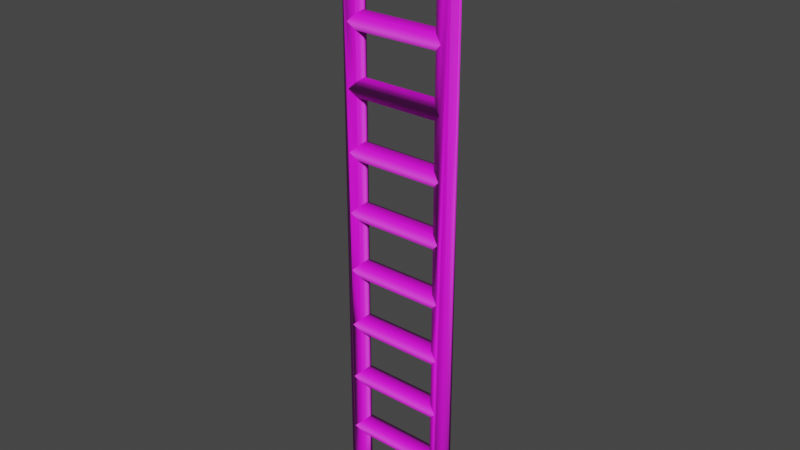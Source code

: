 # Source: Stairs.blend  (saved by Blender 2.82.7; exported with 4.5.12 LTS)
import bpy
from mathutils import Matrix  # noqa: F401  (used for matrix-valued properties, if any)

bpy.ops.wm.read_factory_settings(use_empty=True)
scene = bpy.context.scene
scene.name = 'Scene'

# ---- collections
col_collection = bpy.data.collections.new('Collection'); scene.collection.children.link(col_collection)

# ---- images (referenced by path relative to the original .blend; pixels are not part of the script)
import os
ASSET_DIR = os.environ.get("B2B_ASSET_DIR", "")  # directory of the original .blend (textures are referenced by path, not embedded)
HERE = os.path.dirname(os.path.abspath(__file__))  # packed textures are extracted next to this script under _unpacked/

def load_image(name, relpath, width, height, colorspace="sRGB"):
    """Load a texture the original file referenced (path relative to the .blend, or extracted next to this script)."""
    p = next((c for c in (os.path.join(HERE, relpath), os.path.join(ASSET_DIR, relpath)) if relpath and os.path.exists(c)), "")
    if p:
        img = bpy.data.images.load(p, check_existing=True)
        img.name = name
    else:  # same state as the original file: an image datablock whose file is absent (Cycles renders it pink)
        img = bpy.data.images.new(name, width, height)
        img.source = "FILE"
        img.filepath = "//" + (relpath or name)
    img.colorspace_settings.name = colorspace
    return img
img_wood_normal_jpg = load_image('Wood NORMAL.jpg', 'Wood NORMAL.jpg', 1024, 1024, 'sRGB')
img_wood_jpg = load_image('Wood.jpg', 'Wood.jpg', 1024, 1024, 'sRGB')

# ---- materials (node trees are filled in below, after node groups)
mat_wood = bpy.data.materials.new('Wood')
mat_wood.alpha_threshold = 0.0
mat_wood.use_transparent_shadow = False
mat_wood.line_color = (0.0, 0.0, 0.0, 1.0)

# ---- material node trees
mat_wood.use_nodes = True; mat_wood.node_tree.nodes.clear()
_N = mat_wood.node_tree.nodes; _L = mat_wood.node_tree.links
n0 = _N.new('ShaderNodeOutputMaterial'); n0.name = 'Material Output'; n0.location = (300, 300)
n1 = _N.new('ShaderNodeBsdfPrincipled'); n1.name = 'Principled BSDF'; n1.location = (10, 300)
n1.distribution = 'GGX'
n1.subsurface_method = 'BURLEY'
n1.inputs[2].default_value = 0.6136
n1.inputs[3].default_value = 1.45
n1.inputs[27].default_value = (0.0, 0.0, 0.0, 1.0)
n1.inputs[28].default_value = 1.0
n2 = _N.new('ShaderNodeTexImage'); n2.name = 'Image Texture.001'; n2.location = (-578, -111)
n2.image = img_wood_normal_jpg
n3 = _N.new('ShaderNodeNormalMap'); n3.name = 'Normal Map'; n3.location = (-232, -151)
n4 = _N.new('ShaderNodeTexImage'); n4.name = 'Image Texture'; n4.location = (-280, 280)
n4.image = img_wood_jpg
_L.new(n1.outputs[0], n0.inputs[0])
_L.new(n4.outputs[0], n1.inputs[0])
_L.new(n2.outputs[0], n3.inputs[1])
_L.new(n3.outputs[0], n1.inputs[5])
n0.is_active_output = True

# ---- world
world_world = bpy.data.worlds.new('World'); scene.world = world_world
world_world.use_nodes = True; world_world.node_tree.nodes.clear()
_N = world_world.node_tree.nodes; _L = world_world.node_tree.links
n0 = _N.new('ShaderNodeOutputWorld'); n0.name = 'World Output'; n0.location = (300, 300)
n1 = _N.new('ShaderNodeBackground'); n1.name = 'Background'; n1.location = (10, 300)
n1.inputs[0].default_value = (0.05088, 0.05088, 0.05088, 1.0)
_L.new(n1.outputs[0], n0.inputs[0])
n0.is_active_output = True
world_world.color = (0.05088, 0.05088, 0.05088)
world_world.use_sun_shadow = False
world_world.sun_shadow_jitter_overblur = 0.0

# ---- meshes
me_cylinder = bpy.data.meshes.new('Cylinder')
me_cylinder.from_pydata([(0.5, 0.1, 1.2), (0.5, -0.1, 1.2), (0.5, 0.1, 1.8), (0.5, -0.1, 1.8), (0.5, 0.1, 2.4), (0.5, -0.1, 2.4), (0.5, 0.1, 3.0), (0.5, -0.1, 3.0), (0.5, 0.1, 3.6), (0.5, -0.1, 3.6), (0.5, 0.1, 4.2), (0.5, -0.1, 4.2), (0.5, 0.1, 4.8), (0.5, -0.1, 4.8), (0.5, 0.1, 5.4), (0.5, -0.1, 5.4), (0.5, 0.1, 0.6), (0.5, -0.1, 0.6), (0.5, 0.1, 0.0), (0.5, 0.1, 6.0), (0.5707, 0.07071, 0.0), (0.5707, 0.07071, 6.0), (0.6, -4.371e-09, 0.0), (0.6, -4.371e-09, 6.0), (0.5707, -0.07071, 0.0), (0.5707, -0.07071, 6.0), (0.5, -0.1, 0.0), (0.5, -0.1, 6.0), (0.4293, -0.07071, 0.0), (0.4293, -0.07071, 6.0), (0.4, 1.192e-09, 0.0), (0.4, 1.192e-09, 6.0), (0.4293, 0.07071, 0.0), (0.4293, 0.07071, 6.0), (0.4293, -0.07071, 5.471), (0.4, 1.192e-09, 5.5), (0.4293, 0.07071, 5.471), (0.4293, 0.07071, 5.329), (0.4293, -0.07071, 5.329), (0.4, -4.371e-09, 5.3), (0.4, 1.192e-09, 4.9), (0.4293, -0.07071, 4.871), (0.4293, 0.07071, 4.871), (0.4293, -0.07071, 4.729), (0.4293, 0.07071, 4.729), (0.4, -4.371e-09, 4.7), (0.4293, 0.07071, 4.271), (0.4, 1.192e-09, 4.3), (0.4293, -0.07071, 4.271), (0.4293, 0.07071, 4.129), (0.4293, -0.07071, 4.129), (0.4, -4.371e-09, 4.1), (0.4, 1.192e-09, 3.7), (0.4293, -0.07071, 3.671), (0.4293, 0.07071, 3.671), (0.4293, 0.07071, 3.529), (0.4293, -0.07071, 3.529), (0.4, -4.371e-09, 3.5), (0.4, 1.192e-09, 3.1), (0.4293, -0.07071, 3.071), (0.4293, 0.07071, 3.071), (0.4, -4.371e-09, 2.9), (0.4293, 0.07071, 2.929), (0.4293, -0.07071, 2.929), (0.4, 1.192e-09, 2.5), (0.4293, -0.07071, 2.471), (0.4293, 0.07071, 2.471), (0.4293, -0.07071, 2.329), (0.4293, 0.07071, 2.329), (0.4, -4.371e-09, 2.3), (0.4293, -0.07071, 1.871), (0.4, 1.192e-09, 1.9), (0.4293, 0.07071, 1.871), (0.4293, -0.07071, 1.729), (0.4293, 0.07071, 1.729), (0.4, -4.371e-09, 1.7), (0.4, 1.192e-09, 1.3), (0.4293, 0.07071, 1.271), (0.4293, -0.07071, 1.271), (0.4293, -0.07071, 1.129), (0.4293, 0.07071, 1.129), (0.4, -4.371e-09, 1.1), (0.4, 1.192e-09, 0.7), (0.4293, -0.07071, 0.6707), (0.4293, 0.07071, 0.6707), (0.4293, 0.07071, 0.5293), (0.4293, -0.07071, 0.5293), (0.4, -4.371e-09, 0.5), (0.5, 0.1, 0.6), (0.5, -0.1, 0.6), (0.4293, 0.07071, 0.6707), (0.4293, 0.07071, 0.5293), (0.4, 1.192e-09, 0.7), (0.4, 1.192e-09, 0.5), (0.4293, -0.07071, 0.6707), (0.4293, -0.07071, 0.5293), (0.5, 0.1, 1.2), (0.5, -0.1, 1.2), (0.4293, 0.07071, 1.271), (0.4293, 0.07071, 1.129), (0.4, 1.192e-09, 1.3), (0.4, 1.192e-09, 1.1), (0.4293, -0.07071, 1.271), (0.4293, -0.07071, 1.129), (0.5, 0.1, 1.8), (0.5, -0.1, 1.8), (0.4293, 0.07071, 1.871), (0.4293, 0.07071, 1.729), (0.4, 1.192e-09, 1.9), (0.4, 1.192e-09, 1.7), (0.4293, -0.07071, 1.871), (0.4293, -0.07071, 1.729), (0.5, 0.1, 2.4), (0.5, -0.1, 2.4), (0.4293, 0.07071, 2.471), (0.4293, 0.07071, 2.329), (0.4, 1.192e-09, 2.5), (0.4, 1.192e-09, 2.3), (0.4293, -0.07071, 2.471), (0.4293, -0.07071, 2.329), (0.5, 0.1, 3.0), (0.5, -0.1, 3.0), (0.4293, 0.07071, 3.071), (0.4293, 0.07071, 2.929), (0.4, 1.192e-09, 3.1), (0.4, 1.192e-09, 2.9), (0.4293, -0.07071, 3.071), (0.4293, -0.07071, 2.929), (0.5, 0.1, 3.6), (0.5, -0.1, 3.6), (0.4293, 0.07071, 3.671), (0.4293, 0.07071, 3.529), (0.4, 1.192e-09, 3.7), (0.4, 1.192e-09, 3.5), (0.4293, -0.07071, 3.671), (0.4293, -0.07071, 3.529), (0.5, 0.1, 4.2), (0.5, -0.1, 4.2), (0.4293, 0.07071, 4.271), (0.4293, 0.07071, 4.129), (0.4, 1.192e-09, 4.3), (0.4, 1.192e-09, 4.1), (0.4293, -0.07071, 4.271), (0.4293, -0.07071, 4.129), (0.5, 0.1, 4.8), (0.5, -0.1, 4.8), (0.4293, 0.07071, 4.871), (0.4293, 0.07071, 4.729), (0.4, 1.192e-09, 4.9), (0.4, 1.192e-09, 4.7), (0.4293, -0.07071, 4.871), (0.4293, -0.07071, 4.729), (0.5, 0.1, 5.4), (0.5, -0.1, 5.4), (0.4293, 0.07071, 5.471), (0.4293, 0.07071, 5.329), (0.4, 1.192e-09, 5.5), (0.4, 1.192e-09, 5.3), (0.4293, -0.07071, 5.471), (0.4293, -0.07071, 5.329), (-0.5, 0.1, 1.2), (-0.5, -0.1, 1.2), (-0.5, 0.1, 1.8), (-0.5, -0.1, 1.8), (-0.5, 0.1, 2.4), (-0.5, -0.1, 2.4), (-0.5, 0.1, 3.0), (-0.5, -0.1, 3.0), (-0.5, 0.1, 3.6), (-0.5, -0.1, 3.6), (-0.5, 0.1, 4.2), (-0.5, -0.1, 4.2), (-0.5, 0.1, 4.8), (-0.5, -0.1, 4.8), (-0.5, 0.1, 5.4), (-0.5, -0.1, 5.4), (-0.5, 0.1, 0.6), (-0.5, -0.1, 0.6), (-0.5, 0.1, 0.0), (-0.5, 0.1, 6.0), (-0.5707, 0.07071, 0.0), (-0.5707, 0.07071, 6.0), (-0.6, -4.371e-09, 0.0), (-0.6, -4.371e-09, 6.0), (-0.5707, -0.07071, 0.0), (-0.5707, -0.07071, 6.0), (-0.5, -0.1, 0.0), (-0.5, -0.1, 6.0), (-0.4293, -0.07071, 0.0), (-0.4293, -0.07071, 6.0), (-0.4, 1.192e-09, 0.0), (-0.4, 1.192e-09, 6.0), (-0.4293, 0.07071, 0.0), (-0.4293, 0.07071, 6.0), (-0.4293, -0.07071, 5.471), (-0.4, 1.192e-09, 5.5), (-0.4293, 0.07071, 5.471), (-0.4293, 0.07071, 5.329), (-0.4293, -0.07071, 5.329), (-0.4, -4.371e-09, 5.3), (-0.4, 1.192e-09, 4.9), (-0.4293, -0.07071, 4.871), (-0.4293, 0.07071, 4.871), (-0.4293, -0.07071, 4.729), (-0.4293, 0.07071, 4.729), (-0.4, -4.371e-09, 4.7), (-0.4293, 0.07071, 4.271), (-0.4, 1.192e-09, 4.3), (-0.4293, -0.07071, 4.271), (-0.4293, 0.07071, 4.129), (-0.4293, -0.07071, 4.129), (-0.4, -4.371e-09, 4.1), (-0.4, 1.192e-09, 3.7), (-0.4293, -0.07071, 3.671), (-0.4293, 0.07071, 3.671), (-0.4293, 0.07071, 3.529), (-0.4293, -0.07071, 3.529), (-0.4, -4.371e-09, 3.5), (-0.4, 1.192e-09, 3.1), (-0.4293, -0.07071, 3.071), (-0.4293, 0.07071, 3.071), (-0.4, -4.371e-09, 2.9), (-0.4293, 0.07071, 2.929), (-0.4293, -0.07071, 2.929), (-0.4, 1.192e-09, 2.5), (-0.4293, -0.07071, 2.471), (-0.4293, 0.07071, 2.471), (-0.4293, -0.07071, 2.329), (-0.4293, 0.07071, 2.329), (-0.4, -4.371e-09, 2.3), (-0.4293, -0.07071, 1.871), (-0.4, 1.192e-09, 1.9), (-0.4293, 0.07071, 1.871), (-0.4293, -0.07071, 1.729), (-0.4293, 0.07071, 1.729), (-0.4, -4.371e-09, 1.7), (-0.4, 1.192e-09, 1.3), (-0.4293, 0.07071, 1.271), (-0.4293, -0.07071, 1.271), (-0.4293, -0.07071, 1.129), (-0.4293, 0.07071, 1.129), (-0.4, -4.371e-09, 1.1), (-0.4, 1.192e-09, 0.7), (-0.4293, -0.07071, 0.6707), (-0.4293, 0.07071, 0.6707), (-0.4293, 0.07071, 0.5293), (-0.4293, -0.07071, 0.5293), (-0.4, -4.371e-09, 0.5), (-0.5, 0.1, 0.6), (-0.5, -0.1, 0.6), (-0.4293, 0.07071, 0.6707), (-0.4293, 0.07071, 0.5293), (-0.4, 1.192e-09, 0.7), (-0.4, 1.192e-09, 0.5), (-0.4293, -0.07071, 0.6707), (-0.4293, -0.07071, 0.5293), (-0.5, 0.1, 1.2), (-0.5, -0.1, 1.2), (-0.4293, 0.07071, 1.271), (-0.4293, 0.07071, 1.129), (-0.4, 1.192e-09, 1.3), (-0.4, 1.192e-09, 1.1), (-0.4293, -0.07071, 1.271), (-0.4293, -0.07071, 1.129), (-0.5, 0.1, 1.8), (-0.5, -0.1, 1.8), (-0.4293, 0.07071, 1.871), (-0.4293, 0.07071, 1.729), (-0.4, 1.192e-09, 1.9), (-0.4, 1.192e-09, 1.7), (-0.4293, -0.07071, 1.871), (-0.4293, -0.07071, 1.729), (-0.5, 0.1, 2.4), (-0.5, -0.1, 2.4), (-0.4293, 0.07071, 2.471), (-0.4293, 0.07071, 2.329), (-0.4, 1.192e-09, 2.5), (-0.4, 1.192e-09, 2.3), (-0.4293, -0.07071, 2.471), (-0.4293, -0.07071, 2.329), (-0.5, 0.1, 3.0), (-0.5, -0.1, 3.0), (-0.4293, 0.07071, 3.071), (-0.4293, 0.07071, 2.929), (-0.4, 1.192e-09, 3.1), (-0.4, 1.192e-09, 2.9), (-0.4293, -0.07071, 3.071), (-0.4293, -0.07071, 2.929), (-0.5, 0.1, 3.6), (-0.5, -0.1, 3.6), (-0.4293, 0.07071, 3.671), (-0.4293, 0.07071, 3.529), (-0.4, 1.192e-09, 3.7), (-0.4, 1.192e-09, 3.5), (-0.4293, -0.07071, 3.671), (-0.4293, -0.07071, 3.529), (-0.5, 0.1, 4.2), (-0.5, -0.1, 4.2), (-0.4293, 0.07071, 4.271), (-0.4293, 0.07071, 4.129), (-0.4, 1.192e-09, 4.3), (-0.4, 1.192e-09, 4.1), (-0.4293, -0.07071, 4.271), (-0.4293, -0.07071, 4.129), (-0.5, 0.1, 4.8), (-0.5, -0.1, 4.8), (-0.4293, 0.07071, 4.871), (-0.4293, 0.07071, 4.729), (-0.4, 1.192e-09, 4.9), (-0.4, 1.192e-09, 4.7), (-0.4293, -0.07071, 4.871), (-0.4293, -0.07071, 4.729), (-0.5, 0.1, 5.4), (-0.5, -0.1, 5.4), (-0.4293, 0.07071, 5.471), (-0.4293, 0.07071, 5.329), (-0.4, 1.192e-09, 5.5), (-0.4, 1.192e-09, 5.3), (-0.4293, -0.07071, 5.471), (-0.4293, -0.07071, 5.329)], [], [(18, 16, 0, 2, 4, 6, 8, 10, 12, 14, 19, 21, 20), (20, 21, 23, 22), (22, 23, 25, 24), (24, 25, 27, 15, 13, 11, 9, 7, 5, 3, 1, 17, 26), (26, 17, 86, 28), (28, 86, 87, 30), (21, 19, 33, 31, 29, 27, 25, 23), (30, 87, 85, 32), (32, 85, 16, 18), (18, 20, 22, 24, 26, 28, 30, 32), (16, 84, 80, 0), (0, 77, 74, 2), (2, 72, 68, 4), (4, 66, 62, 6), (6, 60, 55, 8), (8, 54, 49, 10), (10, 46, 44, 12), (12, 42, 37, 14), (14, 36, 33, 19), (82, 83, 79, 81), (76, 78, 73, 75), (71, 70, 67, 69), (64, 65, 63, 61), (58, 59, 56, 57), (52, 53, 50, 51), (47, 48, 43, 45), (40, 41, 38, 39), (35, 34, 29, 31), (84, 82, 81, 80), (77, 76, 75, 74), (72, 71, 69, 68), (66, 64, 61, 62), (60, 58, 57, 55), (54, 52, 51, 49), (46, 47, 45, 44), (42, 40, 39, 37), (36, 35, 31, 33), (83, 17, 1, 79), (78, 1, 3, 73), (70, 3, 5, 67), (65, 5, 7, 63), (59, 7, 9, 56), (53, 9, 11, 50), (48, 11, 13, 43), (41, 13, 15, 38), (34, 15, 27, 29), (95, 255, 253, 93), (89, 249, 255, 95), (90, 250, 252, 92), (88, 248, 250, 90), (92, 252, 254, 94), (94, 254, 249, 89), (99, 259, 256, 96), (93, 253, 251, 91), (103, 263, 261, 101), (97, 257, 263, 103), (98, 258, 260, 100), (96, 256, 258, 98), (100, 260, 262, 102), (102, 262, 257, 97), (107, 267, 264, 104), (101, 261, 259, 99), (111, 271, 269, 109), (105, 265, 271, 111), (106, 266, 268, 108), (104, 264, 266, 106), (108, 268, 270, 110), (110, 270, 265, 105), (115, 275, 272, 112), (109, 269, 267, 107), (119, 279, 277, 117), (113, 273, 279, 119), (114, 274, 276, 116), (112, 272, 274, 114), (116, 276, 278, 118), (118, 278, 273, 113), (123, 283, 280, 120), (117, 277, 275, 115), (127, 287, 285, 125), (121, 281, 287, 127), (122, 282, 284, 124), (120, 280, 282, 122), (124, 284, 286, 126), (126, 286, 281, 121), (131, 291, 288, 128), (125, 285, 283, 123), (135, 295, 293, 133), (129, 289, 295, 135), (130, 290, 292, 132), (128, 288, 290, 130), (132, 292, 294, 134), (134, 294, 289, 129), (139, 299, 296, 136), (133, 293, 291, 131), (143, 303, 301, 141), (137, 297, 303, 143), (138, 298, 300, 140), (136, 296, 298, 138), (140, 300, 302, 142), (142, 302, 297, 137), (147, 307, 304, 144), (141, 301, 299, 139), (151, 311, 309, 149), (145, 305, 311, 151), (146, 306, 308, 148), (144, 304, 306, 146), (148, 308, 310, 150), (150, 310, 305, 145), (149, 309, 307, 147), (159, 319, 317, 157), (153, 313, 319, 159), (154, 314, 316, 156), (152, 312, 314, 154), (156, 316, 318, 158), (158, 318, 313, 153), (91, 251, 248, 88), (157, 317, 315, 155), (178, 180, 181, 179, 174, 172, 170, 168, 166, 164, 162, 160, 176), (180, 182, 183, 181), (182, 184, 185, 183), (184, 186, 177, 161, 163, 165, 167, 169, 171, 173, 175, 187, 185), (186, 188, 246, 177), (188, 190, 247, 246), (181, 183, 185, 187, 189, 191, 193, 179), (190, 192, 245, 247), (192, 178, 176, 245), (178, 192, 190, 188, 186, 184, 182, 180), (176, 160, 240, 244), (160, 162, 234, 237), (162, 164, 228, 232), (164, 166, 222, 226), (166, 168, 215, 220), (168, 170, 209, 214), (170, 172, 204, 206), (172, 174, 197, 202), (174, 179, 193, 196), (242, 241, 239, 243), (236, 235, 233, 238), (231, 229, 227, 230), (224, 221, 223, 225), (218, 217, 216, 219), (212, 211, 210, 213), (207, 205, 203, 208), (200, 199, 198, 201), (195, 191, 189, 194), (244, 240, 241, 242), (237, 234, 235, 236), (232, 228, 229, 231), (226, 222, 221, 224), (220, 215, 217, 218), (214, 209, 211, 212), (206, 204, 205, 207), (202, 197, 199, 200), (196, 193, 191, 195), (243, 239, 161, 177), (238, 233, 163, 161), (230, 227, 165, 163), (225, 223, 167, 165), (219, 216, 169, 167), (213, 210, 171, 169), (208, 203, 173, 171), (201, 198, 175, 173), (194, 189, 187, 175), (155, 315, 312, 152)])
me_cylinder.polygons.foreach_set('use_smooth', [True] * 164)
_uv = me_cylinder.uv_layers.new(name='UVMap')
_uv.uv.foreach_set('vector', [0.9423, 1.793, 0.9422, 1.561, 0.9418, 1.331, 0.9415, 1.104, 0.9429, 0.8633, 0.9447, 0.611, 0.9429, 0.3586, 0.9415, 0.1182, 0.9418, -0.1097, 0.9422, -0.3396, 0.9423, -0.5713, 0.9724, -0.5709, 0.9724, 1.793, 0.9724, 1.793, 0.9724, -0.5709, 1.014, -0.571, 1.014, 1.792, 0.7507, 1.793, 0.7507, -0.5708, 0.7919, -0.5709, 0.7919, 1.793, 0.7919, 1.793, 0.7919, -0.5709, 0.822, -0.5713, 0.8222, -0.3395, 0.8225, -0.1096, 0.8228, 0.1182, 0.8214, 0.3583, 0.8196, 0.6107, 0.8214, 0.8631, 0.8228, 1.104, 0.8225, 1.331, 0.8222, 1.561, 0.822, 1.793, 0.822, 1.793, 0.8222, 1.561, 0.8522, 1.589, 0.8521, 1.793, 0.8521, 1.793, 0.8522, 1.589, 0.8822, 1.6, 0.8822, 1.793, 0.003385, 0.581, 0.0128, 0.5904, 0.0128, 0.6037, 0.003384, 0.6131, -0.009927, 0.6131, -0.01934, 0.6037, -0.01934, 0.5904, -0.009927, 0.581, 0.8822, 1.793, 0.8822, 1.6, 0.9122, 1.589, 0.9122, 1.793, 0.9122, 1.793, 0.9122, 1.589, 0.9422, 1.561, 0.9423, 1.793, 0.003385, 0.6778, 0.0128, 0.6873, 0.0128, 0.7006, 0.003384, 0.71, -0.009927, 0.71, -0.01934, 0.7006, -0.01934, 0.6873, -0.009927, 0.6778, 0.9422, 1.561, 0.9121, 1.534, 0.912, 1.359, 0.9418, 1.331, 0.9418, 1.331, 0.9119, 1.304, 0.9119, 1.13, 0.9415, 1.104, 0.9415, 1.104, 0.912, 1.076, 0.9125, 0.8912, 0.9429, 0.8633, 0.9429, 0.8633, 0.9128, 0.8346, 0.9134, 0.6401, 0.9447, 0.611, 0.9447, 0.611, 0.9135, 0.5817, 0.9126, 0.3872, 0.9429, 0.3586, 0.9429, 0.3586, 0.9125, 0.3305, 0.9119, 0.1461, 0.9415, 0.1182, 0.9415, 0.1182, 0.9117, 0.09118, 0.912, -0.0824, 0.9418, -0.1097, 0.9418, -0.1097, 0.9119, -0.1371, 0.9122, -0.3121, 0.9422, -0.3396, 0.9422, -0.3396, 0.9122, -0.3672, 0.9122, -0.5715, 0.9423, -0.5713, 0.8821, 1.522, 0.8522, 1.534, 0.8524, 1.359, 0.8822, 1.37, 0.8821, 1.293, 0.8523, 1.304, 0.8526, 1.131, 0.8822, 1.142, 0.8822, 1.064, 0.8525, 1.076, 0.8518, 0.8912, 0.8821, 0.9028, 0.8823, 0.8226, 0.8517, 0.8345, 0.8508, 0.64, 0.8821, 0.6521, 0.8822, 0.5696, 0.8509, 0.5816, 0.8516, 0.3871, 0.8821, 0.3991, 0.8822, 0.3189, 0.8518, 0.3304, 0.8523, 0.1461, 0.8821, 0.1576, 0.8821, 0.07995, 0.8524, 0.09121, 0.8524, -0.08233, 0.8822, -0.07106, 0.8821, -0.1484, 0.8523, -0.1371, 0.8522, -0.3121, 0.8822, -0.3007, 0.8822, -0.3786, 0.8522, -0.3671, 0.8521, -0.5715, 0.8822, -0.5716, 0.9121, 1.534, 0.8821, 1.522, 0.8822, 1.37, 0.912, 1.359, 0.9119, 1.304, 0.8821, 1.293, 0.8822, 1.142, 0.9119, 1.13, 0.912, 1.076, 0.8822, 1.064, 0.8821, 0.9028, 0.9125, 0.8912, 0.9128, 0.8346, 0.8823, 0.8226, 0.8821, 0.6521, 0.9134, 0.6401, 0.9135, 0.5817, 0.8822, 0.5696, 0.8821, 0.3991, 0.9126, 0.3872, 0.9125, 0.3305, 0.8822, 0.3189, 0.8821, 0.1576, 0.9119, 0.1461, 0.9117, 0.09118, 0.8821, 0.07995, 0.8822, -0.07106, 0.912, -0.0824, 0.9119, -0.1371, 0.8821, -0.1484, 0.8822, -0.3007, 0.9122, -0.3121, 0.9122, -0.3672, 0.8822, -0.3786, 0.8822, -0.5716, 0.9122, -0.5715, 0.8522, 1.534, 0.8222, 1.561, 0.8225, 1.331, 0.8524, 1.359, 0.8523, 1.304, 0.8225, 1.331, 0.8228, 1.104, 0.8526, 1.131, 0.8525, 1.076, 0.8228, 1.104, 0.8214, 0.8631, 0.8518, 0.8912, 0.8517, 0.8345, 0.8214, 0.8631, 0.8196, 0.6107, 0.8508, 0.64, 0.8509, 0.5816, 0.8196, 0.6107, 0.8214, 0.3583, 0.8516, 0.3871, 0.8518, 0.3304, 0.8214, 0.3583, 0.8228, 0.1182, 0.8523, 0.1461, 0.8524, 0.09121, 0.8228, 0.1182, 0.8225, -0.1096, 0.8524, -0.08233, 0.8523, -0.1371, 0.8225, -0.1096, 0.8222, -0.3395, 0.8522, -0.3121, 0.8522, -0.3671, 0.8222, -0.3395, 0.822, -0.5713, 0.8521, -0.5715, 0.2535, 0.2115, 0.2535, 0.4387, 0.2333, 0.431, 0.2333, 0.2193, 0.2738, 0.1928, 0.2738, 0.4574, 0.2535, 0.4387, 0.2535, 0.2115, 0.3345, 0.2115, 0.3345, 0.4387, 0.3143, 0.431, 0.3143, 0.2193, 0.3548, 0.1928, 0.3548, 0.4574, 0.3345, 0.4387, 0.3345, 0.2115, 0.3143, 0.2193, 0.3143, 0.431, 0.294, 0.4387, 0.294, 0.2115, 0.294, 0.2115, 0.294, 0.4387, 0.2738, 0.4574, 0.2738, 0.1928, 0.2147, 0.5119, 0.2147, 0.7391, 0.1945, 0.7578, 0.1945, 0.4932, 0.3953, 0.2193, 0.3953, 0.431, 0.375, 0.4387, 0.375, 0.2115, 0.09324, 0.5119, 0.09324, 0.7391, 0.07298, 0.7313, 0.07298, 0.5196, 0.1135, 0.4932, 0.1135, 0.7578, 0.09324, 0.7391, 0.09324, 0.5119, 0.1742, 0.5119, 0.1742, 0.7391, 0.154, 0.7313, 0.154, 0.5196, 0.1945, 0.4932, 0.1945, 0.7578, 0.1742, 0.7391, 0.1742, 0.5119, 0.154, 0.5196, 0.154, 0.7313, 0.1337, 0.7391, 0.1337, 0.5119, 0.1337, 0.5119, 0.1337, 0.7391, 0.1135, 0.7578, 0.1135, 0.4932, 0.1008, 0.8209, 0.1008, 1.048, 0.08054, 1.067, 0.08054, 0.8022, 0.235, 0.5196, 0.235, 0.7313, 0.2147, 0.7391, 0.2147, 0.5119, -0.02072, 0.8209, -0.02072, 1.048, -0.04097, 1.04, -0.04097, 0.8287, -0.0004647, 0.8022, -0.0004642, 1.067, -0.02072, 1.048, -0.02072, 0.8209, 0.06029, 0.8209, 0.06029, 1.048, 0.04004, 1.04, 0.04004, 0.8287, 0.08054, 0.8022, 0.08054, 1.067, 0.06029, 1.048, 0.06029, 0.8209, 0.04004, 0.8287, 0.04004, 1.04, 0.01979, 1.048, 0.01979, 0.8209, 0.01979, 0.8209, 0.01979, 1.048, -0.0004642, 1.067, -0.0004647, 0.8022, 0.3691, -0.08557, 0.3691, 0.1416, 0.3489, 0.1603, 0.3489, -0.1043, 0.121, 0.8287, 0.121, 1.04, 0.1008, 1.048, 0.1008, 0.8209, 0.2476, -0.08557, 0.2476, 0.1416, 0.2274, 0.1339, 0.2274, -0.07782, 0.2679, -0.1043, 0.2679, 0.1603, 0.2476, 0.1416, 0.2476, -0.08557, 0.3286, -0.08557, 0.3286, 0.1416, 0.3084, 0.1339, 0.3084, -0.07782, 0.3489, -0.1043, 0.3489, 0.1603, 0.3286, 0.1416, 0.3286, -0.08557, 0.3084, -0.07782, 0.3084, 0.1339, 0.2881, 0.1416, 0.2881, -0.08557, 0.2881, -0.08557, 0.2881, 0.1416, 0.2679, 0.1603, 0.2679, -0.1043, 0.3774, 0.5119, 0.3774, 0.7391, 0.3571, 0.7578, 0.3571, 0.4932, 0.3894, -0.07782, 0.3894, 0.1339, 0.3691, 0.1416, 0.3691, -0.08557, 0.2559, 0.5119, 0.2559, 0.7391, 0.2356, 0.7313, 0.2356, 0.5196, 0.2761, 0.4932, 0.2761, 0.7578, 0.2559, 0.7391, 0.2559, 0.5119, 0.3369, 0.5119, 0.3369, 0.7391, 0.3166, 0.7313, 0.3166, 0.5196, 0.3571, 0.4932, 0.3571, 0.7578, 0.3369, 0.7391, 0.3369, 0.5119, 0.3166, 0.5196, 0.3166, 0.7313, 0.2964, 0.7391, 0.2964, 0.5119, 0.2964, 0.5119, 0.2964, 0.7391, 0.2761, 0.7578, 0.2761, 0.4932, 0.2634, 0.8209, 0.2634, 1.048, 0.2432, 1.067, 0.2432, 0.8022, 0.3976, 0.5196, 0.3976, 0.7313, 0.3774, 0.7391, 0.3774, 0.5119, 0.1419, 0.8209, 0.1419, 1.048, 0.1217, 1.04, 0.1217, 0.8287, 0.1622, 0.8022, 0.1622, 1.067, 0.1419, 1.048, 0.1419, 0.8209, 0.2229, 0.8209, 0.2229, 1.048, 0.2027, 1.04, 0.2027, 0.8287, 0.2432, 0.8022, 0.2432, 1.067, 0.2229, 1.048, 0.2229, 0.8209, 0.2027, 0.8287, 0.2027, 1.04, 0.1824, 1.048, 0.1824, 0.8209, 0.1824, 0.8209, 0.1824, 1.048, 0.1622, 1.067, 0.1622, 0.8022, 0.3045, 1.048, 0.3045, 0.8209, 0.3248, 0.8022, 0.3248, 1.067, 0.2837, 0.8287, 0.2837, 1.04, 0.2634, 1.048, 0.2634, 0.8209, 0.426, 1.048, 0.426, 0.8209, 0.4463, 0.8287, 0.4463, 1.04, 0.4058, 1.067, 0.4058, 0.8022, 0.426, 0.8209, 0.426, 1.048, 0.345, 1.048, 0.345, 0.8209, 0.3653, 0.8287, 0.3653, 1.04, 0.3248, 1.067, 0.3248, 0.8022, 0.345, 0.8209, 0.345, 1.048, 0.3653, 1.04, 0.3653, 0.8287, 0.3855, 0.8209, 0.3855, 1.048, 0.3855, 1.048, 0.3855, 0.8209, 0.4058, 0.8022, 0.4058, 1.067, 0.2065, -0.08557, 0.2065, 0.1416, 0.1862, 0.1603, 0.1862, -0.1043, 0.2843, 1.04, 0.2843, 0.8287, 0.3045, 0.8209, 0.3045, 1.048, 0.08499, -0.08557, 0.08499, 0.1416, 0.06474, 0.1339, 0.06474, -0.07782, 0.1052, -0.1043, 0.1052, 0.1603, 0.08499, 0.1416, 0.08499, -0.08557, 0.166, -0.08557, 0.166, 0.1416, 0.1457, 0.1339, 0.1457, -0.07782, 0.1862, -0.1043, 0.1862, 0.1603, 0.166, 0.1416, 0.166, -0.08557, 0.1457, -0.07782, 0.1457, 0.1339, 0.1255, 0.1416, 0.1255, -0.08557, 0.1255, -0.08557, 0.1255, 0.1416, 0.1052, 0.1603, 0.1052, -0.1043, 0.2268, -0.07782, 0.2268, 0.1339, 0.2065, 0.1416, 0.2065, -0.08557, 0.0853, 0.2115, 0.0853, 0.4387, 0.06505, 0.431, 0.06505, 0.2193, 0.1056, 0.1928, 0.1056, 0.4574, 0.0853, 0.4387, 0.0853, 0.2115, 0.1663, 0.2115, 0.1663, 0.4387, 0.1461, 0.431, 0.1461, 0.2193, 0.1866, 0.1928, 0.1866, 0.4574, 0.1663, 0.4387, 0.1663, 0.2115, 0.1461, 0.2193, 0.1461, 0.431, 0.1258, 0.4387, 0.1258, 0.2115, 0.1258, 0.2115, 0.1258, 0.4387, 0.1056, 0.4574, 0.1056, 0.1928, 0.375, 0.2115, 0.375, 0.4387, 0.3548, 0.4574, 0.3548, 0.1928, 0.2271, 0.2193, 0.2271, 0.431, 0.2068, 0.4387, 0.2068, 0.2115, 0.5587, 1.793, 0.5286, 1.793, 0.5286, -0.5709, 0.5587, -0.5713, 0.5588, -0.3396, 0.5592, -0.1098, 0.5595, 0.1181, 0.5581, 0.3586, 0.5563, 0.611, 0.5581, 0.8634, 0.5595, 1.104, 0.5592, 1.331, 0.5588, 1.561, 0.5286, 1.793, 0.4874, 1.792, 0.4874, -0.571, 0.5286, -0.5709, 0.7503, 1.793, 0.7091, 1.793, 0.7091, -0.5709, 0.7503, -0.5708, 0.7091, 1.793, 0.679, 1.793, 0.6788, 1.561, 0.6785, 1.331, 0.6782, 1.104, 0.6796, 0.8631, 0.6814, 0.6107, 0.6796, 0.3583, 0.6782, 0.1182, 0.6785, -0.1096, 0.6788, -0.3395, 0.679, -0.5713, 0.7091, -0.5709, 0.679, 1.793, 0.6489, 1.793, 0.6488, 1.589, 0.6788, 1.561, 0.6489, 1.793, 0.6188, 1.793, 0.6188, 1.6, 0.6488, 1.589, -0.009927, 0.6777, -0.01934, 0.6683, -0.01934, 0.655, -0.009927, 0.6455, 0.003385, 0.6455, 0.0128, 0.655, 0.0128, 0.6683, 0.003385, 0.6777, 0.6188, 1.793, 0.5888, 1.793, 0.5888, 1.589, 0.6188, 1.6, 0.5888, 1.793, 0.5587, 1.793, 0.5588, 1.561, 0.5888, 1.589, -0.009927, 0.6454, -0.01934, 0.636, -0.01934, 0.6227, -0.009927, 0.6132, 0.003385, 0.6132, 0.0128, 0.6227, 0.0128, 0.636, 0.003384, 0.6454, 0.5588, 1.561, 0.5592, 1.331, 0.589, 1.359, 0.5889, 1.534, 0.5592, 1.331, 0.5595, 1.104, 0.5891, 1.13, 0.5891, 1.304, 0.5595, 1.104, 0.5581, 0.8634, 0.5885, 0.8913, 0.589, 1.076, 0.5581, 0.8634, 0.5563, 0.611, 0.5876, 0.6401, 0.5883, 0.8346, 0.5563, 0.611, 0.5581, 0.3586, 0.5884, 0.3873, 0.5875, 0.5817, 0.5581, 0.3586, 0.5595, 0.1181, 0.5891, 0.1461, 0.5885, 0.3305, 0.5595, 0.1181, 0.5592, -0.1098, 0.589, -0.08241, 0.5892, 0.09117, 0.5592, -0.1098, 0.5588, -0.3396, 0.5888, -0.3121, 0.5891, -0.1371, 0.5588, -0.3396, 0.5587, -0.5713, 0.5888, -0.5715, 0.5888, -0.3672, 0.6189, 1.522, 0.6188, 1.37, 0.6486, 1.359, 0.6488, 1.534, 0.6189, 1.293, 0.6187, 1.142, 0.6484, 1.131, 0.6487, 1.304, 0.6187, 1.064, 0.6188, 0.9028, 0.6492, 0.8911, 0.6485, 1.076, 0.6187, 0.8226, 0.6189, 0.6521, 0.6502, 0.6399, 0.6493, 0.8344, 0.6188, 0.5696, 0.6189, 0.399, 0.6494, 0.3871, 0.6501, 0.5816, 0.6188, 0.3188, 0.6189, 0.1576, 0.6487, 0.1461, 0.6492, 0.3304, 0.6189, 0.07994, 0.6188, -0.07106, 0.6486, -0.08233, 0.6486, 0.0912, 0.6189, -0.1484, 0.6188, -0.3007, 0.6487, -0.3121, 0.6487, -0.1371, 0.6188, -0.3786, 0.6188, -0.5716, 0.6489, -0.5715, 0.6488, -0.3672, 0.5889, 1.534, 0.589, 1.359, 0.6188, 1.37, 0.6189, 1.522, 0.5891, 1.304, 0.5891, 1.13, 0.6187, 1.142, 0.6189, 1.293, 0.589, 1.076, 0.5885, 0.8913, 0.6188, 0.9028, 0.6187, 1.064, 0.5883, 0.8346, 0.5876, 0.6401, 0.6189, 0.6521, 0.6187, 0.8226, 0.5875, 0.5817, 0.5884, 0.3873, 0.6189, 0.399, 0.6188, 0.5696, 0.5885, 0.3305, 0.5891, 0.1461, 0.6189, 0.1576, 0.6188, 0.3188, 0.5892, 0.09117, 0.589, -0.08241, 0.6188, -0.07106, 0.6189, 0.07994, 0.5891, -0.1371, 0.5888, -0.3121, 0.6188, -0.3007, 0.6189, -0.1484, 0.5888, -0.3672, 0.5888, -0.5715, 0.6188, -0.5716, 0.6188, -0.3786, 0.6488, 1.534, 0.6486, 1.359, 0.6785, 1.331, 0.6788, 1.561, 0.6487, 1.304, 0.6484, 1.131, 0.6782, 1.104, 0.6785, 1.331, 0.6485, 1.076, 0.6492, 0.8911, 0.6796, 0.8631, 0.6782, 1.104, 0.6493, 0.8344, 0.6502, 0.6399, 0.6814, 0.6107, 0.6796, 0.8631, 0.6501, 0.5816, 0.6494, 0.3871, 0.6796, 0.3583, 0.6814, 0.6107, 0.6492, 0.3304, 0.6487, 0.1461, 0.6782, 0.1182, 0.6796, 0.3583, 0.6486, 0.0912, 0.6486, -0.08233, 0.6785, -0.1096, 0.6782, 0.1182, 0.6487, -0.1371, 0.6487, -0.3121, 0.6788, -0.3395, 0.6785, -0.1096, 0.6488, -0.3672, 0.6489, -0.5715, 0.679, -0.5713, 0.6788, -0.3395, 0.2068, 0.2115, 0.2068, 0.4387, 0.1866, 0.4574, 0.1866, 0.1928])
me_cylinder.materials.append(mat_wood)
me_cylinder.use_remesh_fix_poles = True
me_cylinder.use_remesh_preserve_attributes = False
me_cylinder.use_mirror_vertex_groups = False
me_cylinder.update()

# ---- objects
ob_aste = bpy.data.objects.new('Aste', me_cylinder)

# ---- transforms, parenting, visibility, modifiers, constraints
ob_aste.location = (0.0, 0.0, 0.0)
ob_aste.lineart.crease_threshold = 0.0

# ---- collection membership
col_collection.objects.link(ob_aste)

# ---- scene / render settings (as saved in the file)
scene.frame_start = 1; scene.frame_end = 251; scene.frame_set(11)
scene.render.engine = 'BLENDER_EEVEE_NEXT'
scene.cycles.use_denoising = False
scene.cycles.samples = 128
scene.cycles.sampling_pattern = 'TABULATED_SOBOL'
scene.cycles.use_adaptive_sampling = False
scene.cycles.use_light_tree = False
scene.view_settings.view_transform = 'Filmic'
bpy.context.view_layer.update()

# ---- added for rendering (the .blend has no active camera and no usable light): camera, sun
cam_auto = bpy.data.cameras.new('AutoCamera')
cam_auto.lens = 50.0
cam_auto.sensor_width = 36.0
cam_auto.clip_end = 1000.0
ob_auto_camera = bpy.data.objects.new('AutoCamera', cam_auto)
scene.collection.objects.link(ob_auto_camera)
ob_auto_camera.location = (5.66431, -6.79717, 7.53145)
ob_auto_camera.rotation_euler = (1.09748, -7.21219e-08, 0.694738)
scene.camera = ob_auto_camera
light_auto_sun = bpy.data.lights.new('AutoSun', 'SUN')
light_auto_sun.energy = 3.0
light_auto_sun.angle = 0.0523599
ob_auto_sun = bpy.data.objects.new('AutoSun', light_auto_sun)
scene.collection.objects.link(ob_auto_sun)
ob_auto_sun.rotation_euler = (0.872665, 0.174533, 0.523599)
bpy.context.view_layer.update()
